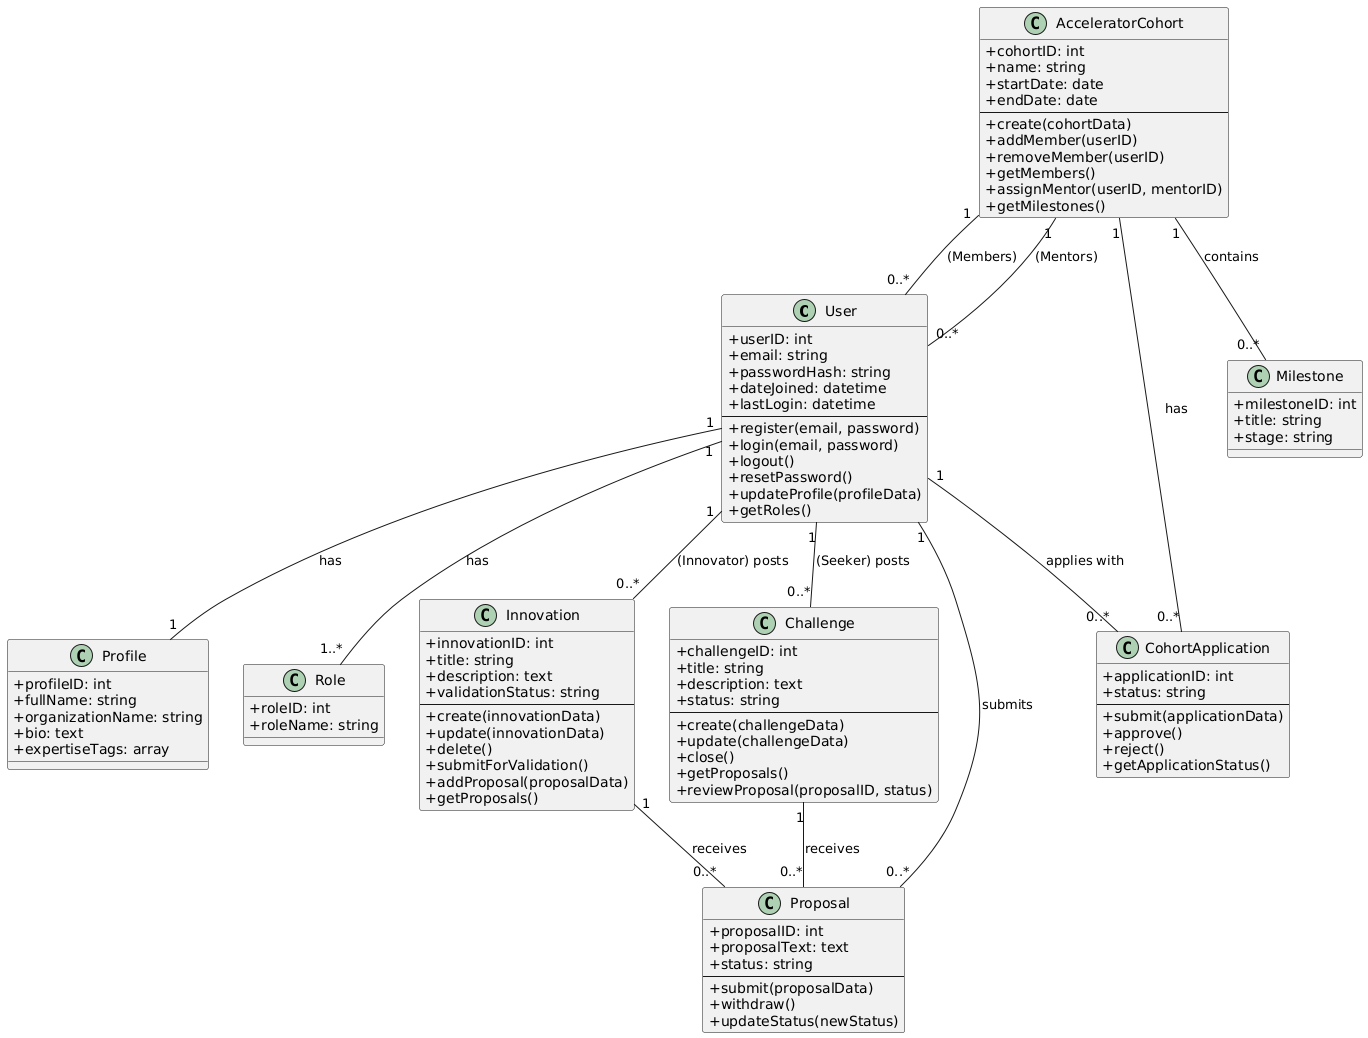

The diagram above was rendered by PlantUML. Its source (embedded in the PNG):
@startuml
' The Definitive Class Diagram for The Innovation Exchange Platform
    ' This version includes attributes, methods, and relationships as discussed.
   
    skinparam classAttributeIconSize 0
   
    ' -- Core Classes --
   
    class User {
       + userID: int
       + email: string
       + passwordHash: string
       + dateJoined: datetime
       + lastLogin: datetime
       --
       + register(email, password)
       + login(email, password)
       + logout()
       + resetPassword()
       + updateProfile(profileData)
       + getRoles()
     }
    
     class Profile {
       + profileID: int
       + fullName: string
       + organizationName: string
       + bio: text
       + expertiseTags: array
     }
    
     class Role {
       + roleID: int
       + roleName: string
     }
    
     ' -- Exchange & Marketplace Classes --
    
     class Innovation {
       + innovationID: int
       + title: string
       + description: text
       + validationStatus: string
       --
       + create(innovationData)
       + update(innovationData)
       + delete()
       + submitForValidation()
       + addProposal(proposalData)
       + getProposals()
     }
    
     class Challenge {
       + challengeID: int
       + title: string
       + description: text
       + status: string
       --
       + create(challengeData)
       + update(challengeData)
       + close()
       + getProposals()
       + reviewProposal(proposalID, status)
     }
    
     class Proposal {
       + proposalID: int
       + proposalText: text
       + status: string
       --
       + submit(proposalData)
       + withdraw()
       + updateStatus(newStatus)
     }
    
     ' -- Accelerator Program Classes --
    
     class AcceleratorCohort {
       + cohortID: int
       + name: string
       + startDate: date
       + endDate: date
       --
       + create(cohortData)
       + addMember(userID)
       + removeMember(userID)
       + getMembers()
       + assignMentor(userID, mentorID)
       + getMilestones()
     }
    
     class CohortApplication {
       + applicationID: int
       + status: string
       --
       + submit(applicationData)
       + approve()
       + reject()
       + getApplicationStatus()
    }
   
    class Milestone {
      + milestoneID: int
      + title: string
      + stage: string
    }
   
   
    ' -- Relationships --
   
    User "1" -- "1" Profile : has
    User "1" -- "1..*" Role : has
   
    User "1" -- "0..*" Innovation : (Innovator) posts
    User "1" -- "0..*" Challenge : (Seeker) posts
    User "1" -- "0..*" Proposal : submits
    User "1" -- "0..*" CohortApplication : applies with
   
    Innovation "1" -- "0..*" Proposal : receives
    Challenge "1" -- "0..*" Proposal : receives
   
    AcceleratorCohort "1" -- "0..*" CohortApplication : has
    AcceleratorCohort "1" -- "0..*" User : (Members)
    AcceleratorCohort "1" -- "0..*" User : (Mentors)
    AcceleratorCohort "1" -- "0..*" Milestone : contains
@enduml